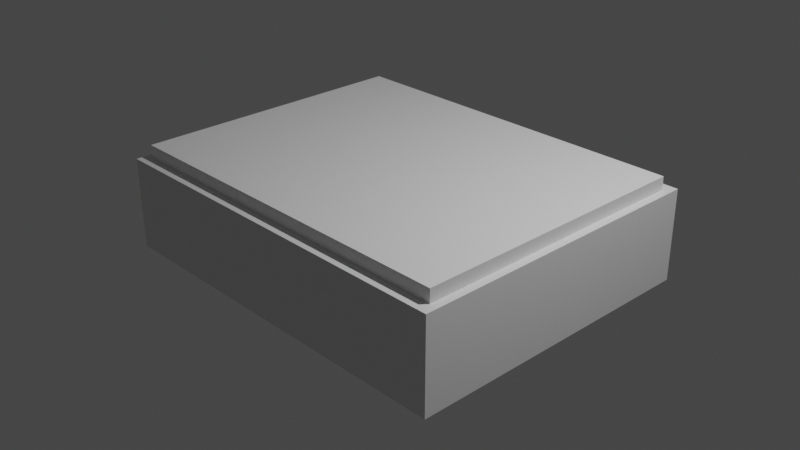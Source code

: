 # Source: Ikea_Bed_2_.blend  (saved by Blender 2.80.75; exported with 4.5.12 LTS)
import bpy
from mathutils import Matrix  # noqa: F401  (used for matrix-valued properties, if any)

bpy.ops.wm.read_factory_settings(use_empty=True)
scene = bpy.context.scene
scene.name = 'Scene'

# ---- collections
col_collection = bpy.data.collections.new('Collection'); scene.collection.children.link(col_collection)

# ---- materials (node trees are filled in below, after node groups)
mat_material = bpy.data.materials.new('Material')
mat_material.alpha_threshold = 0.0
mat_material.use_transparent_shadow = False
mat_material.line_color = (0.0, 0.0, 0.0, 1.0)

# ---- material node trees
mat_material.use_nodes = True; mat_material.node_tree.nodes.clear()
_N = mat_material.node_tree.nodes; _L = mat_material.node_tree.links
n0 = _N.new('ShaderNodeOutputMaterial'); n0.name = 'Material Output'; n0.location = (300, 300)
n1 = _N.new('ShaderNodeBsdfPrincipled'); n1.name = 'Principled BSDF'; n1.location = (10, 300)
n1.distribution = 'GGX'
n1.subsurface_method = 'BURLEY'
n1.inputs[2].default_value = 0.4
n1.inputs[3].default_value = 1.45
n1.inputs[27].default_value = (0.0, 0.0, 0.0, 1.0)
n1.inputs[28].default_value = 1.0
_L.new(n1.outputs[0], n0.inputs[0])
n0.is_active_output = True

# ---- world
world_world = bpy.data.worlds.new('World'); scene.world = world_world
world_world.use_nodes = True; world_world.node_tree.nodes.clear()
_N = world_world.node_tree.nodes; _L = world_world.node_tree.links
n0 = _N.new('ShaderNodeOutputWorld'); n0.name = 'World Output'; n0.location = (300, 300)
n1 = _N.new('ShaderNodeBackground'); n1.name = 'Background'; n1.location = (10, 300)
n1.inputs[0].default_value = (0.05088, 0.05088, 0.05088, 1.0)
_L.new(n1.outputs[0], n0.inputs[0])
n0.is_active_output = True
world_world.color = (0.05088, 0.05088, 0.05088)
world_world.use_sun_shadow = False
world_world.sun_shadow_jitter_overblur = 0.0

# ---- cameras
cam_camera = bpy.data.cameras.new('Camera')
cam_camera.clip_end = 100.0
cam_camera.ortho_scale = 7.314

# ---- lights
light_light = bpy.data.lights.new('Light', 'POINT')
light_light.transmission_factor = 0.0
light_light.energy = 1000.0
light_light.shadow_soft_size = 0.1
light_light.shadow_maximum_resolution = 0.006
light_light.use_absolute_resolution = True

# ---- meshes
me_cube = bpy.data.meshes.new('Cube')
me_cube.from_pydata([(1.0, 1.0, 1.0), (1.0, 1.0, -1.0), (1.0, -1.0, 1.0), (1.0, -1.0, -1.0), (-1.0, 1.0, 1.0), (-1.0, 1.0, -1.0), (-1.0, -1.0, 1.0), (-1.0, -1.0, -1.0)], [], [(0, 4, 6, 2), (3, 2, 6, 7), (7, 6, 4, 5), (5, 1, 3, 7), (1, 0, 2, 3), (5, 4, 0, 1)])
_uv = me_cube.uv_layers.new(name='UVMap')
_uv.uv.foreach_set('vector', [0.375, 0.0, 0.625, 0.0, 0.625, 0.25, 0.375, 0.25, 0.375, 0.25, 0.625, 0.25, 0.625, 0.5, 0.375, 0.5, 0.375, 0.5, 0.625, 0.5, 0.625, 0.75, 0.375, 0.75, 0.375, 0.75, 0.625, 0.75, 0.625, 1.0, 0.375, 1.0, 0.125, 0.5, 0.375, 0.5, 0.375, 0.75, 0.125, 0.75, 0.625, 0.5, 0.875, 0.5, 0.875, 0.75, 0.625, 0.75])
me_cube.materials.append(mat_material)
me_cube.use_remesh_preserve_volume = False
me_cube.use_remesh_preserve_attributes = False
me_cube.use_mirror_vertex_groups = False
me_cube.update()
me_cube_001 = bpy.data.meshes.new('Cube.001')
me_cube_001.from_pydata([(-1.0, -1.0, -1.0), (-1.0, -1.0, 1.0), (-1.0, 1.0, -1.0), (-1.0, 1.0, 1.0), (1.0, -1.0, -1.0), (1.0, -1.0, 1.0), (1.0, 1.0, -1.0), (1.0, 1.0, 1.0)], [], [(0, 1, 3, 2), (2, 3, 7, 6), (6, 7, 5, 4), (4, 5, 1, 0), (2, 6, 4, 0), (7, 3, 1, 5)])
_uv = me_cube_001.uv_layers.new(name='UVMap')
_uv.uv.foreach_set('vector', [0.375, 0.0, 0.625, 0.0, 0.625, 0.25, 0.375, 0.25, 0.375, 0.25, 0.625, 0.25, 0.625, 0.5, 0.375, 0.5, 0.375, 0.5, 0.625, 0.5, 0.625, 0.75, 0.375, 0.75, 0.375, 0.75, 0.625, 0.75, 0.625, 1.0, 0.375, 1.0, 0.125, 0.5, 0.375, 0.5, 0.375, 0.75, 0.125, 0.75, 0.625, 0.5, 0.875, 0.5, 0.875, 0.75, 0.625, 0.75])
me_cube_001.use_remesh_preserve_volume = False
me_cube_001.use_remesh_preserve_attributes = False
me_cube_001.use_mirror_vertex_groups = False
me_cube_001.update()

# ---- objects
ob_cube = bpy.data.objects.new('Cube', me_cube)
ob_light = bpy.data.objects.new('Light', light_light)
ob_camera = bpy.data.objects.new('Camera', cam_camera)
ob_cube_001 = bpy.data.objects.new('Cube.001', me_cube_001)

# ---- transforms, parenting, visibility, modifiers, constraints
ob_cube.location = (0.0, 0.0, 0.0)
ob_cube.scale = (2.11, 1.7, 0.5)
ob_cube.lock_rotations_4d = False
ob_cube.empty_display_type = 'ARROWS'
ob_cube.lineart.crease_threshold = 0.0
ob_light.location = (4.076, 1.005, 5.904)
ob_light.rotation_euler = (0.6503, 0.05522, 1.866)
ob_light.lock_rotations_4d = False
ob_light.empty_display_type = 'ARROWS'
ob_light.color = (0.0, 0.0, 0.0, 0.0)
ob_light.lineart.crease_threshold = 0.0
ob_camera.location = (7.359, -6.926, 4.958)
ob_camera.rotation_euler = (1.109, 0.0, 0.8149)
ob_camera.lock_rotations_4d = False
ob_camera.empty_display_type = 'ARROWS'
ob_camera.color = (0.0, 0.0, 0.0, 0.0)
ob_camera.display_type = 'WIRE'
ob_camera.lineart.crease_threshold = 0.0
ob_cube_001.location = (0.0, 0.0, 0.3733)
ob_cube_001.scale = (2.02, 1.57, 0.27)
ob_cube_001.lineart.crease_threshold = 0.0

# ---- collection membership
col_collection.objects.link(ob_cube)
col_collection.objects.link(ob_light)
col_collection.objects.link(ob_camera)
col_collection.objects.link(ob_cube_001)

# ---- scene / render settings (as saved in the file)
scene.camera = ob_camera
scene.frame_start = 1; scene.frame_end = 250; scene.frame_set(1)
scene.render.engine = 'BLENDER_EEVEE_NEXT'
scene.cycles.use_denoising = False
scene.cycles.samples = 128
scene.cycles.sampling_pattern = 'TABULATED_SOBOL'
scene.cycles.use_adaptive_sampling = False
scene.cycles.use_light_tree = False
scene.view_settings.view_transform = 'Filmic'
bpy.context.view_layer.update()
